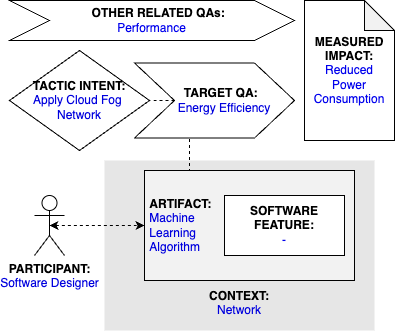

The diagram above was exported from draw.io. Its source (the exported page's mxGraphModel, read from the mxfile embedded in the PNG):
<mxGraphModel dx="1713" dy="1051" grid="1" gridSize="10" guides="1" tooltips="1" connect="1" arrows="1" fold="1" page="1" pageScale="1" pageWidth="827" pageHeight="1169" math="0" shadow="0">
  <root>
    <mxCell id="0" />
    <mxCell id="1" parent="0" />
    <mxCell id="qT-0_r0VVRt_dCbUm55m-2" value="&lt;b&gt;PARTICIPANT:&lt;/b&gt;&lt;br&gt;&lt;font color=&quot;#0000de&quot;&gt;Software Designer&lt;/font&gt;" style="shape=umlActor;verticalLabelPosition=bottom;verticalAlign=top;html=1;outlineConnect=0;" parent="1" vertex="1">
      <mxGeometry x="185" y="225" width="30" height="60" as="geometry" />
    </mxCell>
    <mxCell id="qT-0_r0VVRt_dCbUm55m-3" value="&lt;br&gt;&lt;br&gt;&lt;br&gt;&lt;br&gt;&lt;br&gt;&lt;br&gt;&lt;br&gt;&lt;br&gt;&lt;b&gt;&lt;font color=&quot;#000000&quot;&gt;CONTEXT:&lt;/font&gt;&lt;/b&gt;&lt;br&gt;Network" style="rounded=0;whiteSpace=wrap;html=1;fontColor=#0000DE;fillColor=#E6E6E6;strokeColor=none;" parent="1" vertex="1">
      <mxGeometry x="255" y="190" width="270" height="170" as="geometry" />
    </mxCell>
    <mxCell id="0PLh7_-vrQbvHsDU2Hkp-3" style="edgeStyle=orthogonalEdgeStyle;rounded=0;orthogonalLoop=1;jettySize=auto;html=1;exitX=0.25;exitY=0;exitDx=0;exitDy=0;entryX=0.344;entryY=0.988;entryDx=0;entryDy=0;entryPerimeter=0;endArrow=none;endFill=0;dashed=1;" parent="1" source="qT-0_r0VVRt_dCbUm55m-4" target="qT-0_r0VVRt_dCbUm55m-9" edge="1">
      <mxGeometry relative="1" as="geometry" />
    </mxCell>
    <mxCell id="qT-0_r0VVRt_dCbUm55m-4" value="&lt;b&gt;&lt;font color=&quot;#000000&quot;&gt;&amp;nbsp;ARTIFACT:&lt;/font&gt;&lt;/b&gt;&lt;br&gt;&amp;nbsp;Machine&lt;br&gt;&amp;nbsp;Learning&lt;br&gt;&amp;nbsp;Algorithm" style="rounded=0;whiteSpace=wrap;html=1;fontColor=#0000DE;fillColor=#F2F2F2;align=left;" parent="1" vertex="1">
      <mxGeometry x="295" y="200" width="210" height="110" as="geometry" />
    </mxCell>
    <mxCell id="qT-0_r0VVRt_dCbUm55m-5" style="edgeStyle=orthogonalEdgeStyle;rounded=0;orthogonalLoop=1;jettySize=auto;html=1;exitX=0.5;exitY=0.5;exitDx=0;exitDy=0;exitPerimeter=0;entryX=0;entryY=0.5;entryDx=0;entryDy=0;fontColor=#0000DE;startArrow=classic;startFill=1;dashed=1;" parent="1" source="qT-0_r0VVRt_dCbUm55m-2" target="qT-0_r0VVRt_dCbUm55m-4" edge="1">
      <mxGeometry relative="1" as="geometry" />
    </mxCell>
    <mxCell id="qT-0_r0VVRt_dCbUm55m-7" value="&lt;b&gt;SOFTWARE&lt;br&gt;FEATURE:&lt;br&gt;&lt;/b&gt;&lt;font color=&quot;#0000ed&quot;&gt;-&lt;/font&gt;" style="rounded=0;whiteSpace=wrap;html=1;fontColor=#000000;fillColor=#FFFFFF;" parent="1" vertex="1">
      <mxGeometry x="375" y="225" width="120" height="60" as="geometry" />
    </mxCell>
    <mxCell id="qT-0_r0VVRt_dCbUm55m-8" value="&lt;b&gt;&lt;font color=&quot;#000000&quot;&gt;TACTIC INTENT:&lt;/font&gt;&lt;/b&gt;&lt;br&gt;&lt;div&gt;Apply Cloud Fog&amp;nbsp;&lt;/div&gt;&lt;div&gt;Network&lt;/div&gt;" style="rhombus;whiteSpace=wrap;html=1;fontColor=#0000DE;fillColor=#FFFFFF;" parent="1" vertex="1">
      <mxGeometry x="160" y="80" width="140" height="100" as="geometry" />
    </mxCell>
    <mxCell id="0PLh7_-vrQbvHsDU2Hkp-4" style="edgeStyle=orthogonalEdgeStyle;rounded=0;orthogonalLoop=1;jettySize=auto;html=1;exitX=0;exitY=0.5;exitDx=0;exitDy=0;entryX=1;entryY=0.5;entryDx=0;entryDy=0;dashed=1;endArrow=none;endFill=0;" parent="1" source="qT-0_r0VVRt_dCbUm55m-9" target="qT-0_r0VVRt_dCbUm55m-8" edge="1">
      <mxGeometry relative="1" as="geometry" />
    </mxCell>
    <mxCell id="qT-0_r0VVRt_dCbUm55m-9" value="&lt;b&gt;&amp;nbsp; &amp;nbsp; TARGET QA:&lt;/b&gt;&lt;br&gt;&lt;font color=&quot;#0000de&quot;&gt;&amp;nbsp; &amp;nbsp; &amp;nbsp; Energy Efficiency&lt;/font&gt;" style="shape=step;perimeter=stepPerimeter;whiteSpace=wrap;html=1;fixedSize=1;fontColor=#000000;fillColor=#FFFFFF;size=40;" parent="1" vertex="1">
      <mxGeometry x="285" y="92.5" width="160" height="75" as="geometry" />
    </mxCell>
    <mxCell id="0PLh7_-vrQbvHsDU2Hkp-1" value="&lt;b&gt;&amp;nbsp; &amp;nbsp; OTHER RELATED QAs:&lt;/b&gt;&lt;br&gt;&lt;font color=&quot;#0000ed&quot;&gt;Performance&lt;/font&gt;" style="shape=step;perimeter=stepPerimeter;whiteSpace=wrap;html=1;fixedSize=1;fontColor=#000000;fillColor=#FFFFFF;size=40;" parent="1" vertex="1">
      <mxGeometry x="160" y="30" width="285" height="40" as="geometry" />
    </mxCell>
    <mxCell id="0PLh7_-vrQbvHsDU2Hkp-2" value="&lt;b&gt;MEASURED&lt;/b&gt;&lt;br&gt;&lt;b&gt;IMPACT:&lt;/b&gt;&lt;br&gt;&lt;font color=&quot;#0000ed&quot;&gt;Reduced&lt;br&gt;Power Consumption&lt;/font&gt;" style="shape=note;whiteSpace=wrap;html=1;backgroundOutline=1;darkOpacity=0.05;" parent="1" vertex="1">
      <mxGeometry x="455" y="30" width="90" height="140" as="geometry" />
    </mxCell>
  </root>
</mxGraphModel>